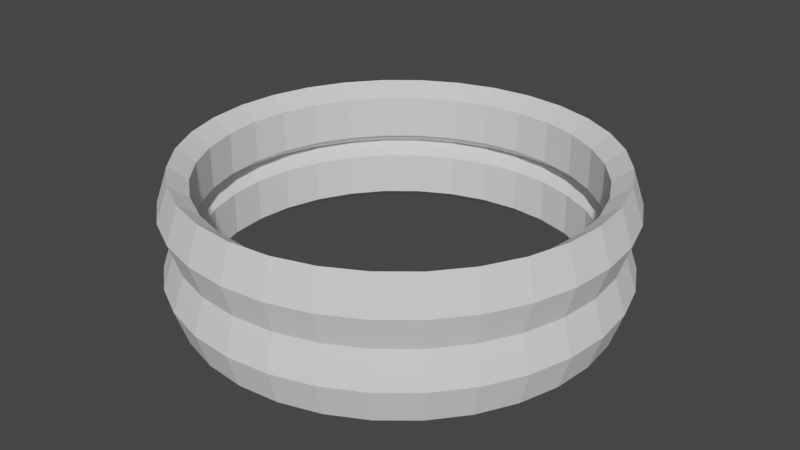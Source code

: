 # Source: walls.blend  (saved by Blender 3.4.6; exported with 4.5.12 LTS)
import bpy
from mathutils import Matrix  # noqa: F401  (used for matrix-valued properties, if any)

bpy.ops.wm.read_factory_settings(use_empty=True)
scene = bpy.context.scene
scene.name = 'Scene'

# ---- collections
col_collection = bpy.data.collections.new('Collection'); scene.collection.children.link(col_collection)

# ---- world
world_world = bpy.data.worlds.new('World'); scene.world = world_world
world_world.use_nodes = True; world_world.node_tree.nodes.clear()
_N = world_world.node_tree.nodes; _L = world_world.node_tree.links
n0 = _N.new('ShaderNodeOutputWorld'); n0.name = 'World Output'; n0.location = (300, 300)
n1 = _N.new('ShaderNodeBackground'); n1.name = 'Background'; n1.location = (10, 300)
n1.inputs[0].default_value = (0.05088, 0.05088, 0.05088, 1.0)
_L.new(n1.outputs[0], n0.inputs[0])
n0.is_active_output = True
world_world.color = (0.05088, 0.05088, 0.05088)
world_world.use_sun_shadow = False
world_world.sun_shadow_jitter_overblur = 0.0

# ---- meshes
me_cylinder = bpy.data.meshes.new('Cylinder')
me_cylinder.from_pydata([(7.36, 0.0, 1.105), (6.973, 0.0, 2.266), (6.347, 0.0, 1.822), (6.347, 0.0, 0.387), (6.973, 0.0, -0.05642), (7.219, 1.436, 1.105), (6.839, 1.36, 2.266), (6.225, 1.238, 1.822), (6.225, 1.238, 0.387), (6.839, 1.36, -0.05642), (6.8, 2.817, 1.105), (6.442, 2.668, 2.266), (5.864, 2.429, 1.822), (5.864, 2.429, 0.387), (6.442, 2.668, -0.05642), (6.12, 4.089, 1.105), (5.798, 3.874, 2.266), (5.277, 3.526, 1.822), (5.277, 3.526, 0.387), (5.798, 3.874, -0.05642), (5.204, 5.204, 1.105), (4.931, 4.931, 2.266), (4.488, 4.488, 1.822), (4.488, 4.488, 0.387), (4.931, 4.931, -0.05642), (4.089, 6.12, 1.105), (3.874, 5.798, 2.266), (3.526, 5.277, 1.822), (3.526, 5.277, 0.387), (3.874, 5.798, -0.05642), (2.817, 6.8, 1.105), (2.668, 6.442, 2.266), (2.429, 5.864, 1.822), (2.429, 5.864, 0.387), (2.668, 6.442, -0.05642), (1.436, 7.219, 1.105), (1.36, 6.839, 2.266), (1.238, 6.225, 1.822), (1.238, 6.225, 0.387), (1.36, 6.839, -0.05642), (5.557e-07, 7.36, 1.105), (5.265e-07, 6.973, 2.266), (4.792e-07, 6.347, 1.822), (4.792e-07, 6.347, 0.387), (5.265e-07, 6.973, -0.05642), (-1.436, 7.219, 1.105), (-1.36, 6.839, 2.266), (-1.238, 6.225, 1.822), (-1.238, 6.225, 0.387), (-1.36, 6.839, -0.05642), (-2.817, 6.8, 1.105), (-2.668, 6.442, 2.266), (-2.429, 5.864, 1.822), (-2.429, 5.864, 0.387), (-2.668, 6.442, -0.05642), (-4.089, 6.12, 1.105), (-3.874, 5.798, 2.266), (-3.526, 5.277, 1.822), (-3.526, 5.277, 0.387), (-3.874, 5.798, -0.05642), (-5.204, 5.204, 1.105), (-4.931, 4.931, 2.266), (-4.488, 4.488, 1.822), (-4.488, 4.488, 0.387), (-4.931, 4.931, -0.05642), (-6.12, 4.089, 1.105), (-5.798, 3.874, 2.266), (-5.277, 3.526, 1.822), (-5.277, 3.526, 0.387), (-5.798, 3.874, -0.05642), (-6.8, 2.817, 1.105), (-6.442, 2.668, 2.266), (-5.864, 2.429, 1.822), (-5.864, 2.429, 0.387), (-6.442, 2.668, -0.05642), (-7.219, 1.436, 1.105), (-6.839, 1.36, 2.266), (-6.225, 1.238, 1.822), (-6.225, 1.238, 0.387), (-6.839, 1.36, -0.05642), (-7.36, 6.434e-07, 1.105), (-6.973, 6.096e-07, 2.266), (-6.347, 5.549e-07, 1.822), (-6.347, 5.549e-07, 0.387), (-6.973, 6.096e-07, -0.05642), (-7.219, -1.436, 1.105), (-6.839, -1.36, 2.266), (-6.225, -1.238, 1.822), (-6.225, -1.238, 0.387), (-6.839, -1.36, -0.05642), (-6.8, -2.817, 1.105), (-6.442, -2.668, 2.266), (-5.864, -2.429, 1.822), (-5.864, -2.429, 0.387), (-6.442, -2.668, -0.05642), (-6.12, -4.089, 1.105), (-5.798, -3.874, 2.266), (-5.277, -3.526, 1.822), (-5.277, -3.526, 0.387), (-5.798, -3.874, -0.05642), (-5.204, -5.204, 1.105), (-4.931, -4.931, 2.266), (-4.488, -4.488, 1.822), (-4.488, -4.488, 0.387), (-4.931, -4.931, -0.05642), (-4.089, -6.12, 1.105), (-3.874, -5.798, 2.266), (-3.526, -5.277, 1.822), (-3.526, -5.277, 0.387), (-3.874, -5.798, -0.05642), (-2.817, -6.8, 1.105), (-2.668, -6.442, 2.266), (-2.429, -5.864, 1.822), (-2.429, -5.864, 0.387), (-2.668, -6.442, -0.05642), (-1.436, -7.219, 1.105), (-1.36, -6.839, 2.266), (-1.238, -6.225, 1.822), (-1.238, -6.225, 0.387), (-1.36, -6.839, -0.05642), (5.557e-07, -7.36, 1.105), (5.265e-07, -6.973, 2.266), (4.792e-07, -6.347, 1.822), (4.792e-07, -6.347, 0.387), (5.265e-07, -6.973, -0.05642), (1.436, -7.219, 1.105), (1.36, -6.839, 2.266), (1.238, -6.225, 1.822), (1.238, -6.225, 0.387), (1.36, -6.839, -0.05642), (2.817, -6.8, 1.105), (2.668, -6.442, 2.266), (2.429, -5.864, 1.822), (2.429, -5.864, 0.387), (2.668, -6.442, -0.05642), (4.089, -6.12, 1.105), (3.874, -5.798, 2.266), (3.526, -5.277, 1.822), (3.526, -5.277, 0.387), (3.874, -5.798, -0.05642), (5.204, -5.204, 1.105), (4.931, -4.931, 2.266), (4.488, -4.488, 1.822), (4.488, -4.488, 0.387), (4.931, -4.931, -0.05642), (6.12, -4.089, 1.105), (5.798, -3.874, 2.266), (5.277, -3.526, 1.822), (5.277, -3.526, 0.387), (5.798, -3.874, -0.05642), (6.8, -2.817, 1.105), (6.442, -2.668, 2.266), (5.864, -2.429, 1.822), (5.864, -2.429, 0.387), (6.442, -2.668, -0.05642), (7.219, -1.436, 1.105), (6.839, -1.36, 2.266), (6.225, -1.238, 1.822), (6.225, -1.238, 0.387), (6.839, -1.36, -0.05642), (7.36, 0.0, 3.31), (6.973, 0.0, 4.471), (6.347, 0.0, 4.028), (6.347, 0.0, 2.593), (6.973, 0.0, 2.149), (7.219, 1.436, 3.31), (6.839, 1.36, 4.471), (6.225, 1.238, 4.028), (6.225, 1.238, 2.593), (6.839, 1.36, 2.149), (6.8, 2.817, 3.31), (6.442, 2.668, 4.471), (5.864, 2.429, 4.028), (5.864, 2.429, 2.593), (6.442, 2.668, 2.149), (6.12, 4.089, 3.31), (5.798, 3.874, 4.471), (5.277, 3.526, 4.028), (5.277, 3.526, 2.593), (5.798, 3.874, 2.149), (5.204, 5.204, 3.31), (4.931, 4.931, 4.471), (4.488, 4.488, 4.028), (4.488, 4.488, 2.593), (4.931, 4.931, 2.149), (4.089, 6.12, 3.31), (3.874, 5.798, 4.471), (3.526, 5.277, 4.028), (3.526, 5.277, 2.593), (3.874, 5.798, 2.149), (2.817, 6.8, 3.31), (2.668, 6.442, 4.471), (2.429, 5.864, 4.028), (2.429, 5.864, 2.593), (2.668, 6.442, 2.149), (1.436, 7.219, 3.31), (1.36, 6.839, 4.471), (1.238, 6.225, 4.028), (1.238, 6.225, 2.593), (1.36, 6.839, 2.149), (5.557e-07, 7.36, 3.31), (5.265e-07, 6.973, 4.471), (4.792e-07, 6.347, 4.028), (4.792e-07, 6.347, 2.593), (5.265e-07, 6.973, 2.149), (-1.436, 7.219, 3.31), (-1.36, 6.839, 4.471), (-1.238, 6.225, 4.028), (-1.238, 6.225, 2.593), (-1.36, 6.839, 2.149), (-2.817, 6.8, 3.31), (-2.668, 6.442, 4.471), (-2.429, 5.864, 4.028), (-2.429, 5.864, 2.593), (-2.668, 6.442, 2.149), (-4.089, 6.12, 3.31), (-3.874, 5.798, 4.471), (-3.526, 5.277, 4.028), (-3.526, 5.277, 2.593), (-3.874, 5.798, 2.149), (-5.204, 5.204, 3.31), (-4.931, 4.931, 4.471), (-4.488, 4.488, 4.028), (-4.488, 4.488, 2.593), (-4.931, 4.931, 2.149), (-6.12, 4.089, 3.31), (-5.798, 3.874, 4.471), (-5.277, 3.526, 4.028), (-5.277, 3.526, 2.593), (-5.798, 3.874, 2.149), (-6.8, 2.817, 3.31), (-6.442, 2.668, 4.471), (-5.864, 2.429, 4.028), (-5.864, 2.429, 2.593), (-6.442, 2.668, 2.149), (-7.219, 1.436, 3.31), (-6.839, 1.36, 4.471), (-6.225, 1.238, 4.028), (-6.225, 1.238, 2.593), (-6.839, 1.36, 2.149), (-7.36, 6.434e-07, 3.31), (-6.973, 6.096e-07, 4.471), (-6.347, 5.549e-07, 4.028), (-6.347, 5.549e-07, 2.593), (-6.973, 6.096e-07, 2.149), (-7.219, -1.436, 3.31), (-6.839, -1.36, 4.471), (-6.225, -1.238, 4.028), (-6.225, -1.238, 2.593), (-6.839, -1.36, 2.149), (-6.8, -2.817, 3.31), (-6.442, -2.668, 4.471), (-5.864, -2.429, 4.028), (-5.864, -2.429, 2.593), (-6.442, -2.668, 2.149), (-6.12, -4.089, 3.31), (-5.798, -3.874, 4.471), (-5.277, -3.526, 4.028), (-5.277, -3.526, 2.593), (-5.798, -3.874, 2.149), (-5.204, -5.204, 3.31), (-4.931, -4.931, 4.471), (-4.488, -4.488, 4.028), (-4.488, -4.488, 2.593), (-4.931, -4.931, 2.149), (-4.089, -6.12, 3.31), (-3.874, -5.798, 4.471), (-3.526, -5.277, 4.028), (-3.526, -5.277, 2.593), (-3.874, -5.798, 2.149), (-2.817, -6.8, 3.31), (-2.668, -6.442, 4.471), (-2.429, -5.864, 4.028), (-2.429, -5.864, 2.593), (-2.668, -6.442, 2.149), (-1.436, -7.219, 3.31), (-1.36, -6.839, 4.471), (-1.238, -6.225, 4.028), (-1.238, -6.225, 2.593), (-1.36, -6.839, 2.149), (5.557e-07, -7.36, 3.31), (5.265e-07, -6.973, 4.471), (4.792e-07, -6.347, 4.028), (4.792e-07, -6.347, 2.593), (5.265e-07, -6.973, 2.149), (1.436, -7.219, 3.31), (1.36, -6.839, 4.471), (1.238, -6.225, 4.028), (1.238, -6.225, 2.593), (1.36, -6.839, 2.149), (2.817, -6.8, 3.31), (2.668, -6.442, 4.471), (2.429, -5.864, 4.028), (2.429, -5.864, 2.593), (2.668, -6.442, 2.149), (4.089, -6.12, 3.31), (3.874, -5.798, 4.471), (3.526, -5.277, 4.028), (3.526, -5.277, 2.593), (3.874, -5.798, 2.149), (5.204, -5.204, 3.31), (4.931, -4.931, 4.471), (4.488, -4.488, 4.028), (4.488, -4.488, 2.593), (4.931, -4.931, 2.149), (6.12, -4.089, 3.31), (5.798, -3.874, 4.471), (5.277, -3.526, 4.028), (5.277, -3.526, 2.593), (5.798, -3.874, 2.149), (6.8, -2.817, 3.31), (6.442, -2.668, 4.471), (5.864, -2.429, 4.028), (5.864, -2.429, 2.593), (6.442, -2.668, 2.149), (7.219, -1.436, 3.31), (6.839, -1.36, 4.471), (6.225, -1.238, 4.028), (6.225, -1.238, 2.593), (6.839, -1.36, 2.149)], [], [(0, 5, 6, 1), (1, 6, 7, 2), (2, 7, 8, 3), (3, 8, 9, 4), (4, 9, 5, 0), (5, 10, 11, 6), (6, 11, 12, 7), (7, 12, 13, 8), (8, 13, 14, 9), (9, 14, 10, 5), (10, 15, 16, 11), (11, 16, 17, 12), (12, 17, 18, 13), (13, 18, 19, 14), (14, 19, 15, 10), (15, 20, 21, 16), (16, 21, 22, 17), (17, 22, 23, 18), (18, 23, 24, 19), (19, 24, 20, 15), (20, 25, 26, 21), (21, 26, 27, 22), (22, 27, 28, 23), (23, 28, 29, 24), (24, 29, 25, 20), (25, 30, 31, 26), (26, 31, 32, 27), (27, 32, 33, 28), (28, 33, 34, 29), (29, 34, 30, 25), (30, 35, 36, 31), (31, 36, 37, 32), (32, 37, 38, 33), (33, 38, 39, 34), (34, 39, 35, 30), (35, 40, 41, 36), (36, 41, 42, 37), (37, 42, 43, 38), (38, 43, 44, 39), (39, 44, 40, 35), (40, 45, 46, 41), (41, 46, 47, 42), (42, 47, 48, 43), (43, 48, 49, 44), (44, 49, 45, 40), (45, 50, 51, 46), (46, 51, 52, 47), (47, 52, 53, 48), (48, 53, 54, 49), (49, 54, 50, 45), (50, 55, 56, 51), (51, 56, 57, 52), (52, 57, 58, 53), (53, 58, 59, 54), (54, 59, 55, 50), (55, 60, 61, 56), (56, 61, 62, 57), (57, 62, 63, 58), (58, 63, 64, 59), (59, 64, 60, 55), (60, 65, 66, 61), (61, 66, 67, 62), (62, 67, 68, 63), (63, 68, 69, 64), (64, 69, 65, 60), (65, 70, 71, 66), (66, 71, 72, 67), (67, 72, 73, 68), (68, 73, 74, 69), (69, 74, 70, 65), (70, 75, 76, 71), (71, 76, 77, 72), (72, 77, 78, 73), (73, 78, 79, 74), (74, 79, 75, 70), (75, 80, 81, 76), (76, 81, 82, 77), (77, 82, 83, 78), (78, 83, 84, 79), (79, 84, 80, 75), (80, 85, 86, 81), (81, 86, 87, 82), (82, 87, 88, 83), (83, 88, 89, 84), (84, 89, 85, 80), (85, 90, 91, 86), (86, 91, 92, 87), (87, 92, 93, 88), (88, 93, 94, 89), (89, 94, 90, 85), (90, 95, 96, 91), (91, 96, 97, 92), (92, 97, 98, 93), (93, 98, 99, 94), (94, 99, 95, 90), (95, 100, 101, 96), (96, 101, 102, 97), (97, 102, 103, 98), (98, 103, 104, 99), (99, 104, 100, 95), (100, 105, 106, 101), (101, 106, 107, 102), (102, 107, 108, 103), (103, 108, 109, 104), (104, 109, 105, 100), (105, 110, 111, 106), (106, 111, 112, 107), (107, 112, 113, 108), (108, 113, 114, 109), (109, 114, 110, 105), (110, 115, 116, 111), (111, 116, 117, 112), (112, 117, 118, 113), (113, 118, 119, 114), (114, 119, 115, 110), (115, 120, 121, 116), (116, 121, 122, 117), (117, 122, 123, 118), (118, 123, 124, 119), (119, 124, 120, 115), (120, 125, 126, 121), (121, 126, 127, 122), (122, 127, 128, 123), (123, 128, 129, 124), (124, 129, 125, 120), (125, 130, 131, 126), (126, 131, 132, 127), (127, 132, 133, 128), (128, 133, 134, 129), (129, 134, 130, 125), (130, 135, 136, 131), (131, 136, 137, 132), (132, 137, 138, 133), (133, 138, 139, 134), (134, 139, 135, 130), (135, 140, 141, 136), (136, 141, 142, 137), (137, 142, 143, 138), (138, 143, 144, 139), (139, 144, 140, 135), (140, 145, 146, 141), (141, 146, 147, 142), (142, 147, 148, 143), (143, 148, 149, 144), (144, 149, 145, 140), (145, 150, 151, 146), (146, 151, 152, 147), (147, 152, 153, 148), (148, 153, 154, 149), (149, 154, 150, 145), (150, 155, 156, 151), (151, 156, 157, 152), (152, 157, 158, 153), (153, 158, 159, 154), (154, 159, 155, 150), (155, 0, 1, 156), (156, 1, 2, 157), (157, 2, 3, 158), (158, 3, 4, 159), (159, 4, 0, 155), (160, 165, 166, 161), (161, 166, 167, 162), (162, 167, 168, 163), (163, 168, 169, 164), (164, 169, 165, 160), (165, 170, 171, 166), (166, 171, 172, 167), (167, 172, 173, 168), (168, 173, 174, 169), (169, 174, 170, 165), (170, 175, 176, 171), (171, 176, 177, 172), (172, 177, 178, 173), (173, 178, 179, 174), (174, 179, 175, 170), (175, 180, 181, 176), (176, 181, 182, 177), (177, 182, 183, 178), (178, 183, 184, 179), (179, 184, 180, 175), (180, 185, 186, 181), (181, 186, 187, 182), (182, 187, 188, 183), (183, 188, 189, 184), (184, 189, 185, 180), (185, 190, 191, 186), (186, 191, 192, 187), (187, 192, 193, 188), (188, 193, 194, 189), (189, 194, 190, 185), (190, 195, 196, 191), (191, 196, 197, 192), (192, 197, 198, 193), (193, 198, 199, 194), (194, 199, 195, 190), (195, 200, 201, 196), (196, 201, 202, 197), (197, 202, 203, 198), (198, 203, 204, 199), (199, 204, 200, 195), (200, 205, 206, 201), (201, 206, 207, 202), (202, 207, 208, 203), (203, 208, 209, 204), (204, 209, 205, 200), (205, 210, 211, 206), (206, 211, 212, 207), (207, 212, 213, 208), (208, 213, 214, 209), (209, 214, 210, 205), (210, 215, 216, 211), (211, 216, 217, 212), (212, 217, 218, 213), (213, 218, 219, 214), (214, 219, 215, 210), (215, 220, 221, 216), (216, 221, 222, 217), (217, 222, 223, 218), (218, 223, 224, 219), (219, 224, 220, 215), (220, 225, 226, 221), (221, 226, 227, 222), (222, 227, 228, 223), (223, 228, 229, 224), (224, 229, 225, 220), (225, 230, 231, 226), (226, 231, 232, 227), (227, 232, 233, 228), (228, 233, 234, 229), (229, 234, 230, 225), (230, 235, 236, 231), (231, 236, 237, 232), (232, 237, 238, 233), (233, 238, 239, 234), (234, 239, 235, 230), (235, 240, 241, 236), (236, 241, 242, 237), (237, 242, 243, 238), (238, 243, 244, 239), (239, 244, 240, 235), (240, 245, 246, 241), (241, 246, 247, 242), (242, 247, 248, 243), (243, 248, 249, 244), (244, 249, 245, 240), (245, 250, 251, 246), (246, 251, 252, 247), (247, 252, 253, 248), (248, 253, 254, 249), (249, 254, 250, 245), (250, 255, 256, 251), (251, 256, 257, 252), (252, 257, 258, 253), (253, 258, 259, 254), (254, 259, 255, 250), (255, 260, 261, 256), (256, 261, 262, 257), (257, 262, 263, 258), (258, 263, 264, 259), (259, 264, 260, 255), (260, 265, 266, 261), (261, 266, 267, 262), (262, 267, 268, 263), (263, 268, 269, 264), (264, 269, 265, 260), (265, 270, 271, 266), (266, 271, 272, 267), (267, 272, 273, 268), (268, 273, 274, 269), (269, 274, 270, 265), (270, 275, 276, 271), (271, 276, 277, 272), (272, 277, 278, 273), (273, 278, 279, 274), (274, 279, 275, 270), (275, 280, 281, 276), (276, 281, 282, 277), (277, 282, 283, 278), (278, 283, 284, 279), (279, 284, 280, 275), (280, 285, 286, 281), (281, 286, 287, 282), (282, 287, 288, 283), (283, 288, 289, 284), (284, 289, 285, 280), (285, 290, 291, 286), (286, 291, 292, 287), (287, 292, 293, 288), (288, 293, 294, 289), (289, 294, 290, 285), (290, 295, 296, 291), (291, 296, 297, 292), (292, 297, 298, 293), (293, 298, 299, 294), (294, 299, 295, 290), (295, 300, 301, 296), (296, 301, 302, 297), (297, 302, 303, 298), (298, 303, 304, 299), (299, 304, 300, 295), (300, 305, 306, 301), (301, 306, 307, 302), (302, 307, 308, 303), (303, 308, 309, 304), (304, 309, 305, 300), (305, 310, 311, 306), (306, 311, 312, 307), (307, 312, 313, 308), (308, 313, 314, 309), (309, 314, 310, 305), (310, 315, 316, 311), (311, 316, 317, 312), (312, 317, 318, 313), (313, 318, 319, 314), (314, 319, 315, 310), (315, 160, 161, 316), (316, 161, 162, 317), (317, 162, 163, 318), (318, 163, 164, 319), (319, 164, 160, 315)])
_uv = me_cylinder.uv_layers.new(name='UVMap')
_uv.uv.foreach_set('vector', [0.5, 0.6, 0.5312, 0.6, 0.5312, 0.8, 0.5, 0.8, 0.5, 0.8, 0.5312, 0.8, 0.5312, 1.0, 0.5, 1.0, 0.5, 0.0, 0.5312, 0.0, 0.5312, 0.2, 0.5, 0.2, 0.5, 0.2, 0.5312, 0.2, 0.5312, 0.4, 0.5, 0.4, 0.5, 0.4, 0.5312, 0.4, 0.5312, 0.6, 0.5, 0.6, 0.5312, 0.6, 0.5625, 0.6, 0.5625, 0.8, 0.5312, 0.8, 0.5312, 0.8, 0.5625, 0.8, 0.5625, 1.0, 0.5312, 1.0, 0.5312, 0.0, 0.5625, 0.0, 0.5625, 0.2, 0.5312, 0.2, 0.5312, 0.2, 0.5625, 0.2, 0.5625, 0.4, 0.5312, 0.4, 0.5312, 0.4, 0.5625, 0.4, 0.5625, 0.6, 0.5312, 0.6, 0.5625, 0.6, 0.5938, 0.6, 0.5938, 0.8, 0.5625, 0.8, 0.5625, 0.8, 0.5938, 0.8, 0.5938, 1.0, 0.5625, 1.0, 0.5625, 0.0, 0.5938, 0.0, 0.5938, 0.2, 0.5625, 0.2, 0.5625, 0.2, 0.5938, 0.2, 0.5938, 0.4, 0.5625, 0.4, 0.5625, 0.4, 0.5938, 0.4, 0.5938, 0.6, 0.5625, 0.6, 0.5938, 0.6, 0.625, 0.6, 0.625, 0.8, 0.5938, 0.8, 0.5938, 0.8, 0.625, 0.8, 0.625, 1.0, 0.5938, 1.0, 0.5938, 0.0, 0.625, 0.0, 0.625, 0.2, 0.5938, 0.2, 0.5938, 0.2, 0.625, 0.2, 0.625, 0.4, 0.5938, 0.4, 0.5938, 0.4, 0.625, 0.4, 0.625, 0.6, 0.5938, 0.6, 0.625, 0.6, 0.6562, 0.6, 0.6562, 0.8, 0.625, 0.8, 0.625, 0.8, 0.6562, 0.8, 0.6562, 1.0, 0.625, 1.0, 0.625, 0.0, 0.6562, 0.0, 0.6562, 0.2, 0.625, 0.2, 0.625, 0.2, 0.6562, 0.2, 0.6562, 0.4, 0.625, 0.4, 0.625, 0.4, 0.6562, 0.4, 0.6562, 0.6, 0.625, 0.6, 0.6562, 0.6, 0.6875, 0.6, 0.6875, 0.8, 0.6562, 0.8, 0.6562, 0.8, 0.6875, 0.8, 0.6875, 1.0, 0.6562, 1.0, 0.6562, 0.0, 0.6875, 0.0, 0.6875, 0.2, 0.6562, 0.2, 0.6562, 0.2, 0.6875, 0.2, 0.6875, 0.4, 0.6562, 0.4, 0.6562, 0.4, 0.6875, 0.4, 0.6875, 0.6, 0.6562, 0.6, 0.6875, 0.6, 0.7188, 0.6, 0.7188, 0.8, 0.6875, 0.8, 0.6875, 0.8, 0.7188, 0.8, 0.7188, 1.0, 0.6875, 1.0, 0.6875, 0.0, 0.7188, 0.0, 0.7188, 0.2, 0.6875, 0.2, 0.6875, 0.2, 0.7188, 0.2, 0.7188, 0.4, 0.6875, 0.4, 0.6875, 0.4, 0.7188, 0.4, 0.7188, 0.6, 0.6875, 0.6, 0.7188, 0.6, 0.75, 0.6, 0.75, 0.8, 0.7188, 0.8, 0.7188, 0.8, 0.75, 0.8, 0.75, 1.0, 0.7188, 1.0, 0.7188, 0.0, 0.75, 0.0, 0.75, 0.2, 0.7188, 0.2, 0.7188, 0.2, 0.75, 0.2, 0.75, 0.4, 0.7188, 0.4, 0.7188, 0.4, 0.75, 0.4, 0.75, 0.6, 0.7188, 0.6, 0.75, 0.6, 0.7812, 0.6, 0.7812, 0.8, 0.75, 0.8, 0.75, 0.8, 0.7812, 0.8, 0.7812, 1.0, 0.75, 1.0, 0.75, 0.0, 0.7812, 0.0, 0.7812, 0.2, 0.75, 0.2, 0.75, 0.2, 0.7812, 0.2, 0.7812, 0.4, 0.75, 0.4, 0.75, 0.4, 0.7812, 0.4, 0.7812, 0.6, 0.75, 0.6, 0.7812, 0.6, 0.8125, 0.6, 0.8125, 0.8, 0.7812, 0.8, 0.7812, 0.8, 0.8125, 0.8, 0.8125, 1.0, 0.7812, 1.0, 0.7812, 0.0, 0.8125, 0.0, 0.8125, 0.2, 0.7812, 0.2, 0.7812, 0.2, 0.8125, 0.2, 0.8125, 0.4, 0.7812, 0.4, 0.7812, 0.4, 0.8125, 0.4, 0.8125, 0.6, 0.7812, 0.6, 0.8125, 0.6, 0.8438, 0.6, 0.8438, 0.8, 0.8125, 0.8, 0.8125, 0.8, 0.8438, 0.8, 0.8438, 1.0, 0.8125, 1.0, 0.8125, 0.0, 0.8438, 0.0, 0.8438, 0.2, 0.8125, 0.2, 0.8125, 0.2, 0.8438, 0.2, 0.8438, 0.4, 0.8125, 0.4, 0.8125, 0.4, 0.8438, 0.4, 0.8438, 0.6, 0.8125, 0.6, 0.8438, 0.6, 0.875, 0.6, 0.875, 0.8, 0.8438, 0.8, 0.8438, 0.8, 0.875, 0.8, 0.875, 1.0, 0.8438, 1.0, 0.8438, 0.0, 0.875, 0.0, 0.875, 0.2, 0.8438, 0.2, 0.8438, 0.2, 0.875, 0.2, 0.875, 0.4, 0.8438, 0.4, 0.8438, 0.4, 0.875, 0.4, 0.875, 0.6, 0.8438, 0.6, 0.875, 0.6, 0.9062, 0.6, 0.9062, 0.8, 0.875, 0.8, 0.875, 0.8, 0.9062, 0.8, 0.9062, 1.0, 0.875, 1.0, 0.875, 0.0, 0.9062, 0.0, 0.9062, 0.2, 0.875, 0.2, 0.875, 0.2, 0.9062, 0.2, 0.9062, 0.4, 0.875, 0.4, 0.875, 0.4, 0.9062, 0.4, 0.9062, 0.6, 0.875, 0.6, 0.9062, 0.6, 0.9375, 0.6, 0.9375, 0.8, 0.9062, 0.8, 0.9062, 0.8, 0.9375, 0.8, 0.9375, 1.0, 0.9062, 1.0, 0.9062, 0.0, 0.9375, 0.0, 0.9375, 0.2, 0.9062, 0.2, 0.9062, 0.2, 0.9375, 0.2, 0.9375, 0.4, 0.9062, 0.4, 0.9062, 0.4, 0.9375, 0.4, 0.9375, 0.6, 0.9062, 0.6, 0.9375, 0.6, 0.9688, 0.6, 0.9688, 0.8, 0.9375, 0.8, 0.9375, 0.8, 0.9688, 0.8, 0.9688, 1.0, 0.9375, 1.0, 0.9375, 0.0, 0.9688, 0.0, 0.9688, 0.2, 0.9375, 0.2, 0.9375, 0.2, 0.9688, 0.2, 0.9688, 0.4, 0.9375, 0.4, 0.9375, 0.4, 0.9688, 0.4, 0.9688, 0.6, 0.9375, 0.6, 0.9688, 0.6, 1.0, 0.6, 1.0, 0.8, 0.9688, 0.8, 0.9688, 0.8, 1.0, 0.8, 1.0, 1.0, 0.9688, 1.0, 0.9688, 0.0, 1.0, 0.0, 1.0, 0.2, 0.9688, 0.2, 0.9688, 0.2, 1.0, 0.2, 1.0, 0.4, 0.9688, 0.4, 0.9688, 0.4, 1.0, 0.4, 1.0, 0.6, 0.9688, 0.6, 0.0, 0.6, 0.03125, 0.6, 0.03125, 0.8, 0.0, 0.8, 0.0, 0.8, 0.03125, 0.8, 0.03125, 1.0, 0.0, 1.0, 0.0, 0.0, 0.03125, 0.0, 0.03125, 0.2, 0.0, 0.2, 0.0, 0.2, 0.03125, 0.2, 0.03125, 0.4, 0.0, 0.4, 0.0, 0.4, 0.03125, 0.4, 0.03125, 0.6, 0.0, 0.6, 0.03125, 0.6, 0.0625, 0.6, 0.0625, 0.8, 0.03125, 0.8, 0.03125, 0.8, 0.0625, 0.8, 0.0625, 1.0, 0.03125, 1.0, 0.03125, 0.0, 0.0625, 0.0, 0.0625, 0.2, 0.03125, 0.2, 0.03125, 0.2, 0.0625, 0.2, 0.0625, 0.4, 0.03125, 0.4, 0.03125, 0.4, 0.0625, 0.4, 0.0625, 0.6, 0.03125, 0.6, 0.0625, 0.6, 0.09375, 0.6, 0.09375, 0.8, 0.0625, 0.8, 0.0625, 0.8, 0.09375, 0.8, 0.09375, 1.0, 0.0625, 1.0, 0.0625, 0.0, 0.09375, 0.0, 0.09375, 0.2, 0.0625, 0.2, 0.0625, 0.2, 0.09375, 0.2, 0.09375, 0.4, 0.0625, 0.4, 0.0625, 0.4, 0.09375, 0.4, 0.09375, 0.6, 0.0625, 0.6, 0.09375, 0.6, 0.125, 0.6, 0.125, 0.8, 0.09375, 0.8, 0.09375, 0.8, 0.125, 0.8, 0.125, 1.0, 0.09375, 1.0, 0.09375, 0.0, 0.125, 0.0, 0.125, 0.2, 0.09375, 0.2, 0.09375, 0.2, 0.125, 0.2, 0.125, 0.4, 0.09375, 0.4, 0.09375, 0.4, 0.125, 0.4, 0.125, 0.6, 0.09375, 0.6, 0.125, 0.6, 0.1562, 0.6, 0.1562, 0.8, 0.125, 0.8, 0.125, 0.8, 0.1562, 0.8, 0.1562, 1.0, 0.125, 1.0, 0.125, 0.0, 0.1562, 0.0, 0.1562, 0.2, 0.125, 0.2, 0.125, 0.2, 0.1562, 0.2, 0.1562, 0.4, 0.125, 0.4, 0.125, 0.4, 0.1562, 0.4, 0.1562, 0.6, 0.125, 0.6, 0.1562, 0.6, 0.1875, 0.6, 0.1875, 0.8, 0.1562, 0.8, 0.1562, 0.8, 0.1875, 0.8, 0.1875, 1.0, 0.1562, 1.0, 0.1562, 0.0, 0.1875, 0.0, 0.1875, 0.2, 0.1562, 0.2, 0.1562, 0.2, 0.1875, 0.2, 0.1875, 0.4, 0.1562, 0.4, 0.1562, 0.4, 0.1875, 0.4, 0.1875, 0.6, 0.1562, 0.6, 0.1875, 0.6, 0.2188, 0.6, 0.2188, 0.8, 0.1875, 0.8, 0.1875, 0.8, 0.2188, 0.8, 0.2188, 1.0, 0.1875, 1.0, 0.1875, 0.0, 0.2188, 0.0, 0.2188, 0.2, 0.1875, 0.2, 0.1875, 0.2, 0.2188, 0.2, 0.2188, 0.4, 0.1875, 0.4, 0.1875, 0.4, 0.2188, 0.4, 0.2188, 0.6, 0.1875, 0.6, 0.2188, 0.6, 0.25, 0.6, 0.25, 0.8, 0.2188, 0.8, 0.2188, 0.8, 0.25, 0.8, 0.25, 1.0, 0.2188, 1.0, 0.2188, 0.0, 0.25, 0.0, 0.25, 0.2, 0.2188, 0.2, 0.2188, 0.2, 0.25, 0.2, 0.25, 0.4, 0.2188, 0.4, 0.2188, 0.4, 0.25, 0.4, 0.25, 0.6, 0.2188, 0.6, 0.25, 0.6, 0.2812, 0.6, 0.2812, 0.8, 0.25, 0.8, 0.25, 0.8, 0.2812, 0.8, 0.2812, 1.0, 0.25, 1.0, 0.25, 0.0, 0.2812, 0.0, 0.2812, 0.2, 0.25, 0.2, 0.25, 0.2, 0.2812, 0.2, 0.2812, 0.4, 0.25, 0.4, 0.25, 0.4, 0.2812, 0.4, 0.2812, 0.6, 0.25, 0.6, 0.2812, 0.6, 0.3125, 0.6, 0.3125, 0.8, 0.2812, 0.8, 0.2812, 0.8, 0.3125, 0.8, 0.3125, 1.0, 0.2812, 1.0, 0.2812, 0.0, 0.3125, 0.0, 0.3125, 0.2, 0.2812, 0.2, 0.2812, 0.2, 0.3125, 0.2, 0.3125, 0.4, 0.2812, 0.4, 0.2812, 0.4, 0.3125, 0.4, 0.3125, 0.6, 0.2812, 0.6, 0.3125, 0.6, 0.3438, 0.6, 0.3438, 0.8, 0.3125, 0.8, 0.3125, 0.8, 0.3438, 0.8, 0.3438, 1.0, 0.3125, 1.0, 0.3125, 0.0, 0.3438, 0.0, 0.3438, 0.2, 0.3125, 0.2, 0.3125, 0.2, 0.3438, 0.2, 0.3438, 0.4, 0.3125, 0.4, 0.3125, 0.4, 0.3438, 0.4, 0.3438, 0.6, 0.3125, 0.6, 0.3438, 0.6, 0.375, 0.6, 0.375, 0.8, 0.3438, 0.8, 0.3438, 0.8, 0.375, 0.8, 0.375, 1.0, 0.3438, 1.0, 0.3438, 0.0, 0.375, 0.0, 0.375, 0.2, 0.3438, 0.2, 0.3438, 0.2, 0.375, 0.2, 0.375, 0.4, 0.3438, 0.4, 0.3438, 0.4, 0.375, 0.4, 0.375, 0.6, 0.3438, 0.6, 0.375, 0.6, 0.4062, 0.6, 0.4062, 0.8, 0.375, 0.8, 0.375, 0.8, 0.4062, 0.8, 0.4062, 1.0, 0.375, 1.0, 0.375, 0.0, 0.4062, 0.0, 0.4062, 0.2, 0.375, 0.2, 0.375, 0.2, 0.4062, 0.2, 0.4062, 0.4, 0.375, 0.4, 0.375, 0.4, 0.4062, 0.4, 0.4062, 0.6, 0.375, 0.6, 0.4062, 0.6, 0.4375, 0.6, 0.4375, 0.8, 0.4062, 0.8, 0.4062, 0.8, 0.4375, 0.8, 0.4375, 1.0, 0.4062, 1.0, 0.4062, 0.0, 0.4375, 0.0, 0.4375, 0.2, 0.4062, 0.2, 0.4062, 0.2, 0.4375, 0.2, 0.4375, 0.4, 0.4062, 0.4, 0.4062, 0.4, 0.4375, 0.4, 0.4375, 0.6, 0.4062, 0.6, 0.4375, 0.6, 0.4688, 0.6, 0.4688, 0.8, 0.4375, 0.8, 0.4375, 0.8, 0.4688, 0.8, 0.4688, 1.0, 0.4375, 1.0, 0.4375, 0.0, 0.4688, 0.0, 0.4688, 0.2, 0.4375, 0.2, 0.4375, 0.2, 0.4688, 0.2, 0.4688, 0.4, 0.4375, 0.4, 0.4375, 0.4, 0.4688, 0.4, 0.4688, 0.6, 0.4375, 0.6, 0.4688, 0.6, 0.5, 0.6, 0.5, 0.8, 0.4688, 0.8, 0.4688, 0.8, 0.5, 0.8, 0.5, 1.0, 0.4688, 1.0, 0.4688, 0.0, 0.5, 0.0, 0.5, 0.2, 0.4688, 0.2, 0.4688, 0.2, 0.5, 0.2, 0.5, 0.4, 0.4688, 0.4, 0.4688, 0.4, 0.5, 0.4, 0.5, 0.6, 0.4688, 0.6, 0.5, 0.6, 0.5312, 0.6, 0.5312, 0.8, 0.5, 0.8, 0.5, 0.8, 0.5312, 0.8, 0.5312, 1.0, 0.5, 1.0, 0.5, 0.0, 0.5312, 0.0, 0.5312, 0.2, 0.5, 0.2, 0.5, 0.2, 0.5312, 0.2, 0.5312, 0.4, 0.5, 0.4, 0.5, 0.4, 0.5312, 0.4, 0.5312, 0.6, 0.5, 0.6, 0.5312, 0.6, 0.5625, 0.6, 0.5625, 0.8, 0.5312, 0.8, 0.5312, 0.8, 0.5625, 0.8, 0.5625, 1.0, 0.5312, 1.0, 0.5312, 0.0, 0.5625, 0.0, 0.5625, 0.2, 0.5312, 0.2, 0.5312, 0.2, 0.5625, 0.2, 0.5625, 0.4, 0.5312, 0.4, 0.5312, 0.4, 0.5625, 0.4, 0.5625, 0.6, 0.5312, 0.6, 0.5625, 0.6, 0.5938, 0.6, 0.5938, 0.8, 0.5625, 0.8, 0.5625, 0.8, 0.5938, 0.8, 0.5938, 1.0, 0.5625, 1.0, 0.5625, 0.0, 0.5938, 0.0, 0.5938, 0.2, 0.5625, 0.2, 0.5625, 0.2, 0.5938, 0.2, 0.5938, 0.4, 0.5625, 0.4, 0.5625, 0.4, 0.5938, 0.4, 0.5938, 0.6, 0.5625, 0.6, 0.5938, 0.6, 0.625, 0.6, 0.625, 0.8, 0.5938, 0.8, 0.5938, 0.8, 0.625, 0.8, 0.625, 1.0, 0.5938, 1.0, 0.5938, 0.0, 0.625, 0.0, 0.625, 0.2, 0.5938, 0.2, 0.5938, 0.2, 0.625, 0.2, 0.625, 0.4, 0.5938, 0.4, 0.5938, 0.4, 0.625, 0.4, 0.625, 0.6, 0.5938, 0.6, 0.625, 0.6, 0.6562, 0.6, 0.6562, 0.8, 0.625, 0.8, 0.625, 0.8, 0.6562, 0.8, 0.6562, 1.0, 0.625, 1.0, 0.625, 0.0, 0.6562, 0.0, 0.6562, 0.2, 0.625, 0.2, 0.625, 0.2, 0.6562, 0.2, 0.6562, 0.4, 0.625, 0.4, 0.625, 0.4, 0.6562, 0.4, 0.6562, 0.6, 0.625, 0.6, 0.6562, 0.6, 0.6875, 0.6, 0.6875, 0.8, 0.6562, 0.8, 0.6562, 0.8, 0.6875, 0.8, 0.6875, 1.0, 0.6562, 1.0, 0.6562, 0.0, 0.6875, 0.0, 0.6875, 0.2, 0.6562, 0.2, 0.6562, 0.2, 0.6875, 0.2, 0.6875, 0.4, 0.6562, 0.4, 0.6562, 0.4, 0.6875, 0.4, 0.6875, 0.6, 0.6562, 0.6, 0.6875, 0.6, 0.7188, 0.6, 0.7188, 0.8, 0.6875, 0.8, 0.6875, 0.8, 0.7188, 0.8, 0.7188, 1.0, 0.6875, 1.0, 0.6875, 0.0, 0.7188, 0.0, 0.7188, 0.2, 0.6875, 0.2, 0.6875, 0.2, 0.7188, 0.2, 0.7188, 0.4, 0.6875, 0.4, 0.6875, 0.4, 0.7188, 0.4, 0.7188, 0.6, 0.6875, 0.6, 0.7188, 0.6, 0.75, 0.6, 0.75, 0.8, 0.7188, 0.8, 0.7188, 0.8, 0.75, 0.8, 0.75, 1.0, 0.7188, 1.0, 0.7188, 0.0, 0.75, 0.0, 0.75, 0.2, 0.7188, 0.2, 0.7188, 0.2, 0.75, 0.2, 0.75, 0.4, 0.7188, 0.4, 0.7188, 0.4, 0.75, 0.4, 0.75, 0.6, 0.7188, 0.6, 0.75, 0.6, 0.7812, 0.6, 0.7812, 0.8, 0.75, 0.8, 0.75, 0.8, 0.7812, 0.8, 0.7812, 1.0, 0.75, 1.0, 0.75, 0.0, 0.7812, 0.0, 0.7812, 0.2, 0.75, 0.2, 0.75, 0.2, 0.7812, 0.2, 0.7812, 0.4, 0.75, 0.4, 0.75, 0.4, 0.7812, 0.4, 0.7812, 0.6, 0.75, 0.6, 0.7812, 0.6, 0.8125, 0.6, 0.8125, 0.8, 0.7812, 0.8, 0.7812, 0.8, 0.8125, 0.8, 0.8125, 1.0, 0.7812, 1.0, 0.7812, 0.0, 0.8125, 0.0, 0.8125, 0.2, 0.7812, 0.2, 0.7812, 0.2, 0.8125, 0.2, 0.8125, 0.4, 0.7812, 0.4, 0.7812, 0.4, 0.8125, 0.4, 0.8125, 0.6, 0.7812, 0.6, 0.8125, 0.6, 0.8438, 0.6, 0.8438, 0.8, 0.8125, 0.8, 0.8125, 0.8, 0.8438, 0.8, 0.8438, 1.0, 0.8125, 1.0, 0.8125, 0.0, 0.8438, 0.0, 0.8438, 0.2, 0.8125, 0.2, 0.8125, 0.2, 0.8438, 0.2, 0.8438, 0.4, 0.8125, 0.4, 0.8125, 0.4, 0.8438, 0.4, 0.8438, 0.6, 0.8125, 0.6, 0.8438, 0.6, 0.875, 0.6, 0.875, 0.8, 0.8438, 0.8, 0.8438, 0.8, 0.875, 0.8, 0.875, 1.0, 0.8438, 1.0, 0.8438, 0.0, 0.875, 0.0, 0.875, 0.2, 0.8438, 0.2, 0.8438, 0.2, 0.875, 0.2, 0.875, 0.4, 0.8438, 0.4, 0.8438, 0.4, 0.875, 0.4, 0.875, 0.6, 0.8438, 0.6, 0.875, 0.6, 0.9062, 0.6, 0.9062, 0.8, 0.875, 0.8, 0.875, 0.8, 0.9062, 0.8, 0.9062, 1.0, 0.875, 1.0, 0.875, 0.0, 0.9062, 0.0, 0.9062, 0.2, 0.875, 0.2, 0.875, 0.2, 0.9062, 0.2, 0.9062, 0.4, 0.875, 0.4, 0.875, 0.4, 0.9062, 0.4, 0.9062, 0.6, 0.875, 0.6, 0.9062, 0.6, 0.9375, 0.6, 0.9375, 0.8, 0.9062, 0.8, 0.9062, 0.8, 0.9375, 0.8, 0.9375, 1.0, 0.9062, 1.0, 0.9062, 0.0, 0.9375, 0.0, 0.9375, 0.2, 0.9062, 0.2, 0.9062, 0.2, 0.9375, 0.2, 0.9375, 0.4, 0.9062, 0.4, 0.9062, 0.4, 0.9375, 0.4, 0.9375, 0.6, 0.9062, 0.6, 0.9375, 0.6, 0.9688, 0.6, 0.9688, 0.8, 0.9375, 0.8, 0.9375, 0.8, 0.9688, 0.8, 0.9688, 1.0, 0.9375, 1.0, 0.9375, 0.0, 0.9688, 0.0, 0.9688, 0.2, 0.9375, 0.2, 0.9375, 0.2, 0.9688, 0.2, 0.9688, 0.4, 0.9375, 0.4, 0.9375, 0.4, 0.9688, 0.4, 0.9688, 0.6, 0.9375, 0.6, 0.9688, 0.6, 1.0, 0.6, 1.0, 0.8, 0.9688, 0.8, 0.9688, 0.8, 1.0, 0.8, 1.0, 1.0, 0.9688, 1.0, 0.9688, 0.0, 1.0, 0.0, 1.0, 0.2, 0.9688, 0.2, 0.9688, 0.2, 1.0, 0.2, 1.0, 0.4, 0.9688, 0.4, 0.9688, 0.4, 1.0, 0.4, 1.0, 0.6, 0.9688, 0.6, 0.0, 0.6, 0.03125, 0.6, 0.03125, 0.8, 0.0, 0.8, 0.0, 0.8, 0.03125, 0.8, 0.03125, 1.0, 0.0, 1.0, 0.0, 0.0, 0.03125, 0.0, 0.03125, 0.2, 0.0, 0.2, 0.0, 0.2, 0.03125, 0.2, 0.03125, 0.4, 0.0, 0.4, 0.0, 0.4, 0.03125, 0.4, 0.03125, 0.6, 0.0, 0.6, 0.03125, 0.6, 0.0625, 0.6, 0.0625, 0.8, 0.03125, 0.8, 0.03125, 0.8, 0.0625, 0.8, 0.0625, 1.0, 0.03125, 1.0, 0.03125, 0.0, 0.0625, 0.0, 0.0625, 0.2, 0.03125, 0.2, 0.03125, 0.2, 0.0625, 0.2, 0.0625, 0.4, 0.03125, 0.4, 0.03125, 0.4, 0.0625, 0.4, 0.0625, 0.6, 0.03125, 0.6, 0.0625, 0.6, 0.09375, 0.6, 0.09375, 0.8, 0.0625, 0.8, 0.0625, 0.8, 0.09375, 0.8, 0.09375, 1.0, 0.0625, 1.0, 0.0625, 0.0, 0.09375, 0.0, 0.09375, 0.2, 0.0625, 0.2, 0.0625, 0.2, 0.09375, 0.2, 0.09375, 0.4, 0.0625, 0.4, 0.0625, 0.4, 0.09375, 0.4, 0.09375, 0.6, 0.0625, 0.6, 0.09375, 0.6, 0.125, 0.6, 0.125, 0.8, 0.09375, 0.8, 0.09375, 0.8, 0.125, 0.8, 0.125, 1.0, 0.09375, 1.0, 0.09375, 0.0, 0.125, 0.0, 0.125, 0.2, 0.09375, 0.2, 0.09375, 0.2, 0.125, 0.2, 0.125, 0.4, 0.09375, 0.4, 0.09375, 0.4, 0.125, 0.4, 0.125, 0.6, 0.09375, 0.6, 0.125, 0.6, 0.1562, 0.6, 0.1562, 0.8, 0.125, 0.8, 0.125, 0.8, 0.1562, 0.8, 0.1562, 1.0, 0.125, 1.0, 0.125, 0.0, 0.1562, 0.0, 0.1562, 0.2, 0.125, 0.2, 0.125, 0.2, 0.1562, 0.2, 0.1562, 0.4, 0.125, 0.4, 0.125, 0.4, 0.1562, 0.4, 0.1562, 0.6, 0.125, 0.6, 0.1562, 0.6, 0.1875, 0.6, 0.1875, 0.8, 0.1562, 0.8, 0.1562, 0.8, 0.1875, 0.8, 0.1875, 1.0, 0.1562, 1.0, 0.1562, 0.0, 0.1875, 0.0, 0.1875, 0.2, 0.1562, 0.2, 0.1562, 0.2, 0.1875, 0.2, 0.1875, 0.4, 0.1562, 0.4, 0.1562, 0.4, 0.1875, 0.4, 0.1875, 0.6, 0.1562, 0.6, 0.1875, 0.6, 0.2188, 0.6, 0.2188, 0.8, 0.1875, 0.8, 0.1875, 0.8, 0.2188, 0.8, 0.2188, 1.0, 0.1875, 1.0, 0.1875, 0.0, 0.2188, 0.0, 0.2188, 0.2, 0.1875, 0.2, 0.1875, 0.2, 0.2188, 0.2, 0.2188, 0.4, 0.1875, 0.4, 0.1875, 0.4, 0.2188, 0.4, 0.2188, 0.6, 0.1875, 0.6, 0.2188, 0.6, 0.25, 0.6, 0.25, 0.8, 0.2188, 0.8, 0.2188, 0.8, 0.25, 0.8, 0.25, 1.0, 0.2188, 1.0, 0.2188, 0.0, 0.25, 0.0, 0.25, 0.2, 0.2188, 0.2, 0.2188, 0.2, 0.25, 0.2, 0.25, 0.4, 0.2188, 0.4, 0.2188, 0.4, 0.25, 0.4, 0.25, 0.6, 0.2188, 0.6, 0.25, 0.6, 0.2812, 0.6, 0.2812, 0.8, 0.25, 0.8, 0.25, 0.8, 0.2812, 0.8, 0.2812, 1.0, 0.25, 1.0, 0.25, 0.0, 0.2812, 0.0, 0.2812, 0.2, 0.25, 0.2, 0.25, 0.2, 0.2812, 0.2, 0.2812, 0.4, 0.25, 0.4, 0.25, 0.4, 0.2812, 0.4, 0.2812, 0.6, 0.25, 0.6, 0.2812, 0.6, 0.3125, 0.6, 0.3125, 0.8, 0.2812, 0.8, 0.2812, 0.8, 0.3125, 0.8, 0.3125, 1.0, 0.2812, 1.0, 0.2812, 0.0, 0.3125, 0.0, 0.3125, 0.2, 0.2812, 0.2, 0.2812, 0.2, 0.3125, 0.2, 0.3125, 0.4, 0.2812, 0.4, 0.2812, 0.4, 0.3125, 0.4, 0.3125, 0.6, 0.2812, 0.6, 0.3125, 0.6, 0.3438, 0.6, 0.3438, 0.8, 0.3125, 0.8, 0.3125, 0.8, 0.3438, 0.8, 0.3438, 1.0, 0.3125, 1.0, 0.3125, 0.0, 0.3438, 0.0, 0.3438, 0.2, 0.3125, 0.2, 0.3125, 0.2, 0.3438, 0.2, 0.3438, 0.4, 0.3125, 0.4, 0.3125, 0.4, 0.3438, 0.4, 0.3438, 0.6, 0.3125, 0.6, 0.3438, 0.6, 0.375, 0.6, 0.375, 0.8, 0.3438, 0.8, 0.3438, 0.8, 0.375, 0.8, 0.375, 1.0, 0.3438, 1.0, 0.3438, 0.0, 0.375, 0.0, 0.375, 0.2, 0.3438, 0.2, 0.3438, 0.2, 0.375, 0.2, 0.375, 0.4, 0.3438, 0.4, 0.3438, 0.4, 0.375, 0.4, 0.375, 0.6, 0.3438, 0.6, 0.375, 0.6, 0.4062, 0.6, 0.4062, 0.8, 0.375, 0.8, 0.375, 0.8, 0.4062, 0.8, 0.4062, 1.0, 0.375, 1.0, 0.375, 0.0, 0.4062, 0.0, 0.4062, 0.2, 0.375, 0.2, 0.375, 0.2, 0.4062, 0.2, 0.4062, 0.4, 0.375, 0.4, 0.375, 0.4, 0.4062, 0.4, 0.4062, 0.6, 0.375, 0.6, 0.4062, 0.6, 0.4375, 0.6, 0.4375, 0.8, 0.4062, 0.8, 0.4062, 0.8, 0.4375, 0.8, 0.4375, 1.0, 0.4062, 1.0, 0.4062, 0.0, 0.4375, 0.0, 0.4375, 0.2, 0.4062, 0.2, 0.4062, 0.2, 0.4375, 0.2, 0.4375, 0.4, 0.4062, 0.4, 0.4062, 0.4, 0.4375, 0.4, 0.4375, 0.6, 0.4062, 0.6, 0.4375, 0.6, 0.4688, 0.6, 0.4688, 0.8, 0.4375, 0.8, 0.4375, 0.8, 0.4688, 0.8, 0.4688, 1.0, 0.4375, 1.0, 0.4375, 0.0, 0.4688, 0.0, 0.4688, 0.2, 0.4375, 0.2, 0.4375, 0.2, 0.4688, 0.2, 0.4688, 0.4, 0.4375, 0.4, 0.4375, 0.4, 0.4688, 0.4, 0.4688, 0.6, 0.4375, 0.6, 0.4688, 0.6, 0.5, 0.6, 0.5, 0.8, 0.4688, 0.8, 0.4688, 0.8, 0.5, 0.8, 0.5, 1.0, 0.4688, 1.0, 0.4688, 0.0, 0.5, 0.0, 0.5, 0.2, 0.4688, 0.2, 0.4688, 0.2, 0.5, 0.2, 0.5, 0.4, 0.4688, 0.4, 0.4688, 0.4, 0.5, 0.4, 0.5, 0.6, 0.4688, 0.6])
me_cylinder.update()

# ---- objects
ob_cylinder = bpy.data.objects.new('Cylinder', me_cylinder)

# ---- transforms, parenting, visibility, modifiers, constraints
ob_cylinder.location = (0.0, 0.0, 0.0)

# ---- collection membership
col_collection.objects.link(ob_cylinder)

# ---- scene / render settings (as saved in the file)
scene.frame_start = 1; scene.frame_end = 250; scene.frame_set(1)
scene.render.engine = 'BLENDER_EEVEE_NEXT'
scene.cycles.sampling_pattern = 'TABULATED_SOBOL'
scene.cycles.use_light_tree = False
scene.view_settings.view_transform = 'Filmic'
bpy.context.view_layer.update()

# ---- added for rendering (the .blend has no active camera and no usable light): camera, sun
cam_auto = bpy.data.cameras.new('AutoCamera')
cam_auto.lens = 50.0
cam_auto.sensor_width = 36.0
cam_auto.clip_end = 1000.0
ob_auto_camera = bpy.data.objects.new('AutoCamera', cam_auto)
scene.collection.objects.link(ob_auto_camera)
ob_auto_camera.location = (19.7109, -23.6531, 17.9762)
ob_auto_camera.rotation_euler = (1.09748, -7.21219e-08, 0.694738)
scene.camera = ob_auto_camera
light_auto_sun = bpy.data.lights.new('AutoSun', 'SUN')
light_auto_sun.energy = 3.0
light_auto_sun.angle = 0.0523599
ob_auto_sun = bpy.data.objects.new('AutoSun', light_auto_sun)
scene.collection.objects.link(ob_auto_sun)
ob_auto_sun.rotation_euler = (0.872665, 0.174533, 0.523599)
bpy.context.view_layer.update()
